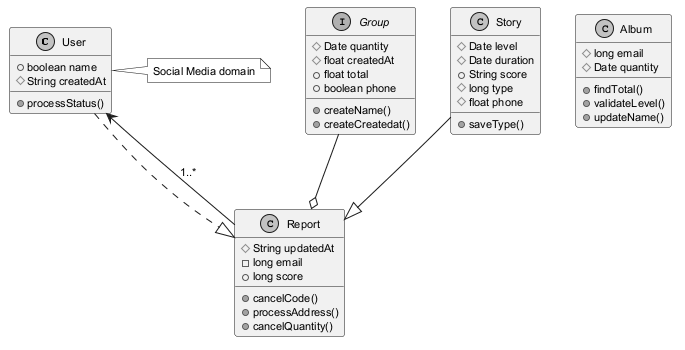

The diagram above was rendered by PlantUML. Its source (embedded in the PNG):
@startuml
skinparam monochrome true
skinparam defaultFontSize 11
class User {
  +boolean name
  #String createdAt
  +processStatus()
}
interface Group {
  #Date quantity
  #float createdAt
  +float total
  +boolean phone
  +createName()
  +createCreatedat()
}
class Story {
  #Date level
  #Date duration
  +String score
  #long type
  #float phone
  +saveType()
}
class Report {
  #String updatedAt
  -long email
  +long score
  +cancelCode()
  +processAddress()
  +cancelQuantity()
}
class Album {
  #long email
  #Date quantity
  +findTotal()
  +validateLevel()
  +updateName()
}
Group --o Report
Story --|> Report
Report --> User : "1..*"
User ..|> Report
note right of User : Social Media domain
@enduml